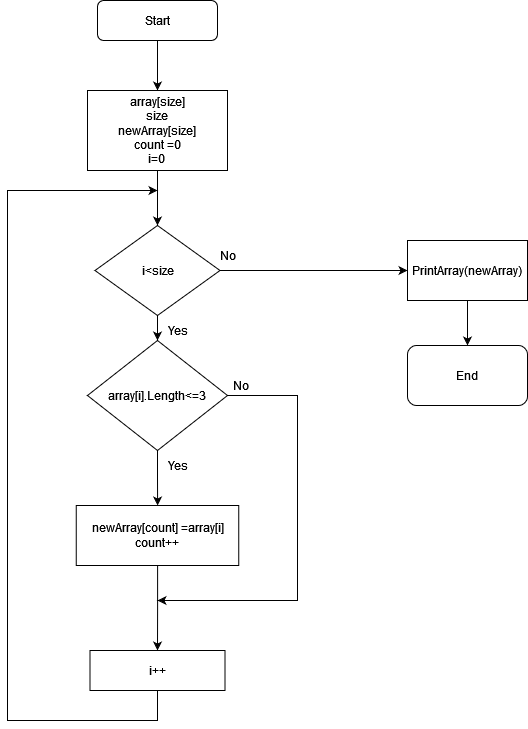

The diagram above was exported from draw.io. Its source (the exported page's mxGraphModel, read from the mxfile embedded in the PNG):
<mxGraphModel dx="1240" dy="669" grid="1" gridSize="10" guides="1" tooltips="1" connect="1" arrows="1" fold="1" page="1" pageScale="1" pageWidth="827" pageHeight="1169" math="0" shadow="0">
  <root>
    <mxCell id="WIyWlLk6GJQsqaUBKTNV-0" />
    <mxCell id="WIyWlLk6GJQsqaUBKTNV-1" parent="WIyWlLk6GJQsqaUBKTNV-0" />
    <mxCell id="k4e-aqPnxNgMt44dF8hg-22" value="" style="edgeStyle=orthogonalEdgeStyle;rounded=0;orthogonalLoop=1;jettySize=auto;html=1;" edge="1" parent="WIyWlLk6GJQsqaUBKTNV-1" source="WIyWlLk6GJQsqaUBKTNV-3" target="k4e-aqPnxNgMt44dF8hg-0">
      <mxGeometry relative="1" as="geometry" />
    </mxCell>
    <mxCell id="WIyWlLk6GJQsqaUBKTNV-3" value="Start" style="rounded=1;whiteSpace=wrap;html=1;fontSize=12;glass=0;strokeWidth=1;shadow=0;" parent="WIyWlLk6GJQsqaUBKTNV-1" vertex="1">
      <mxGeometry x="160" y="20" width="120" height="40" as="geometry" />
    </mxCell>
    <mxCell id="k4e-aqPnxNgMt44dF8hg-7" value="" style="edgeStyle=orthogonalEdgeStyle;rounded=0;orthogonalLoop=1;jettySize=auto;html=1;" edge="1" parent="WIyWlLk6GJQsqaUBKTNV-1" source="k4e-aqPnxNgMt44dF8hg-0" target="k4e-aqPnxNgMt44dF8hg-1">
      <mxGeometry relative="1" as="geometry" />
    </mxCell>
    <mxCell id="k4e-aqPnxNgMt44dF8hg-0" value="&lt;div&gt;array[size]&lt;/div&gt;&lt;div&gt;size&lt;/div&gt;&lt;div&gt;newArray[size]&lt;/div&gt;&lt;div&gt;count =0&lt;/div&gt;&lt;div&gt;i=0&lt;br&gt;&lt;/div&gt;" style="rounded=0;whiteSpace=wrap;html=1;" vertex="1" parent="WIyWlLk6GJQsqaUBKTNV-1">
      <mxGeometry x="150" y="110" width="140" height="80" as="geometry" />
    </mxCell>
    <mxCell id="k4e-aqPnxNgMt44dF8hg-8" value="" style="edgeStyle=orthogonalEdgeStyle;rounded=0;orthogonalLoop=1;jettySize=auto;html=1;" edge="1" parent="WIyWlLk6GJQsqaUBKTNV-1" source="k4e-aqPnxNgMt44dF8hg-1" target="k4e-aqPnxNgMt44dF8hg-2">
      <mxGeometry relative="1" as="geometry" />
    </mxCell>
    <mxCell id="k4e-aqPnxNgMt44dF8hg-13" value="" style="edgeStyle=orthogonalEdgeStyle;rounded=0;orthogonalLoop=1;jettySize=auto;html=1;" edge="1" parent="WIyWlLk6GJQsqaUBKTNV-1" source="k4e-aqPnxNgMt44dF8hg-1" target="k4e-aqPnxNgMt44dF8hg-5">
      <mxGeometry relative="1" as="geometry">
        <Array as="points">
          <mxPoint x="430" y="290" />
          <mxPoint x="430" y="290" />
        </Array>
      </mxGeometry>
    </mxCell>
    <mxCell id="k4e-aqPnxNgMt44dF8hg-1" value="i&amp;lt;size" style="rhombus;whiteSpace=wrap;html=1;" vertex="1" parent="WIyWlLk6GJQsqaUBKTNV-1">
      <mxGeometry x="157.5" y="245" width="125" height="90" as="geometry" />
    </mxCell>
    <mxCell id="k4e-aqPnxNgMt44dF8hg-10" value="" style="edgeStyle=orthogonalEdgeStyle;rounded=0;orthogonalLoop=1;jettySize=auto;html=1;" edge="1" parent="WIyWlLk6GJQsqaUBKTNV-1" source="k4e-aqPnxNgMt44dF8hg-2" target="k4e-aqPnxNgMt44dF8hg-3">
      <mxGeometry relative="1" as="geometry" />
    </mxCell>
    <mxCell id="k4e-aqPnxNgMt44dF8hg-17" value="" style="edgeStyle=orthogonalEdgeStyle;rounded=0;orthogonalLoop=1;jettySize=auto;html=1;" edge="1" parent="WIyWlLk6GJQsqaUBKTNV-1" source="k4e-aqPnxNgMt44dF8hg-2">
      <mxGeometry relative="1" as="geometry">
        <mxPoint x="220" y="620" as="targetPoint" />
        <Array as="points">
          <mxPoint x="360" y="415" />
          <mxPoint x="360" y="620" />
          <mxPoint x="220" y="620" />
        </Array>
      </mxGeometry>
    </mxCell>
    <mxCell id="k4e-aqPnxNgMt44dF8hg-2" value="array[i].Length&amp;lt;=3" style="rhombus;whiteSpace=wrap;html=1;" vertex="1" parent="WIyWlLk6GJQsqaUBKTNV-1">
      <mxGeometry x="150" y="360" width="140" height="110" as="geometry" />
    </mxCell>
    <mxCell id="k4e-aqPnxNgMt44dF8hg-12" value="" style="edgeStyle=orthogonalEdgeStyle;rounded=0;orthogonalLoop=1;jettySize=auto;html=1;" edge="1" parent="WIyWlLk6GJQsqaUBKTNV-1" source="k4e-aqPnxNgMt44dF8hg-3" target="k4e-aqPnxNgMt44dF8hg-4">
      <mxGeometry relative="1" as="geometry" />
    </mxCell>
    <mxCell id="k4e-aqPnxNgMt44dF8hg-3" value="&lt;div&gt;newArray[count] =array[i]&lt;/div&gt;&lt;div&gt;count++&lt;br&gt;&lt;/div&gt;" style="rounded=0;whiteSpace=wrap;html=1;" vertex="1" parent="WIyWlLk6GJQsqaUBKTNV-1">
      <mxGeometry x="138.75" y="525" width="162.5" height="60" as="geometry" />
    </mxCell>
    <mxCell id="k4e-aqPnxNgMt44dF8hg-20" value="" style="edgeStyle=orthogonalEdgeStyle;rounded=0;orthogonalLoop=1;jettySize=auto;html=1;" edge="1" parent="WIyWlLk6GJQsqaUBKTNV-1" source="k4e-aqPnxNgMt44dF8hg-4">
      <mxGeometry relative="1" as="geometry">
        <mxPoint x="220" y="210" as="targetPoint" />
        <Array as="points">
          <mxPoint x="220" y="740" />
          <mxPoint x="70" y="740" />
          <mxPoint x="70" y="210" />
        </Array>
      </mxGeometry>
    </mxCell>
    <mxCell id="k4e-aqPnxNgMt44dF8hg-4" value="i++" style="rounded=0;whiteSpace=wrap;html=1;" vertex="1" parent="WIyWlLk6GJQsqaUBKTNV-1">
      <mxGeometry x="152.5" y="670" width="135" height="40" as="geometry" />
    </mxCell>
    <mxCell id="k4e-aqPnxNgMt44dF8hg-15" value="" style="edgeStyle=orthogonalEdgeStyle;rounded=0;orthogonalLoop=1;jettySize=auto;html=1;" edge="1" parent="WIyWlLk6GJQsqaUBKTNV-1" source="k4e-aqPnxNgMt44dF8hg-5" target="k4e-aqPnxNgMt44dF8hg-6">
      <mxGeometry relative="1" as="geometry" />
    </mxCell>
    <mxCell id="k4e-aqPnxNgMt44dF8hg-5" value="PrintArray(newArray)" style="rounded=0;whiteSpace=wrap;html=1;" vertex="1" parent="WIyWlLk6GJQsqaUBKTNV-1">
      <mxGeometry x="470" y="260" width="120" height="60" as="geometry" />
    </mxCell>
    <mxCell id="k4e-aqPnxNgMt44dF8hg-6" value="End" style="rounded=1;whiteSpace=wrap;html=1;" vertex="1" parent="WIyWlLk6GJQsqaUBKTNV-1">
      <mxGeometry x="470" y="365" width="120" height="60" as="geometry" />
    </mxCell>
    <mxCell id="k4e-aqPnxNgMt44dF8hg-9" value="Yes" style="text;html=1;align=center;verticalAlign=middle;resizable=0;points=[];autosize=1;strokeColor=none;fillColor=none;" vertex="1" parent="WIyWlLk6GJQsqaUBKTNV-1">
      <mxGeometry x="220" y="335" width="40" height="30" as="geometry" />
    </mxCell>
    <mxCell id="k4e-aqPnxNgMt44dF8hg-11" value="Yes" style="text;html=1;align=center;verticalAlign=middle;resizable=0;points=[];autosize=1;strokeColor=none;fillColor=none;" vertex="1" parent="WIyWlLk6GJQsqaUBKTNV-1">
      <mxGeometry x="220" y="470" width="40" height="30" as="geometry" />
    </mxCell>
    <mxCell id="k4e-aqPnxNgMt44dF8hg-14" value="No" style="text;html=1;align=center;verticalAlign=middle;resizable=0;points=[];autosize=1;strokeColor=none;fillColor=none;" vertex="1" parent="WIyWlLk6GJQsqaUBKTNV-1">
      <mxGeometry x="270" y="260" width="40" height="30" as="geometry" />
    </mxCell>
    <mxCell id="k4e-aqPnxNgMt44dF8hg-18" value="No" style="text;html=1;align=center;verticalAlign=middle;resizable=0;points=[];autosize=1;strokeColor=none;fillColor=none;" vertex="1" parent="WIyWlLk6GJQsqaUBKTNV-1">
      <mxGeometry x="282.5" y="390" width="40" height="30" as="geometry" />
    </mxCell>
  </root>
</mxGraphModel>